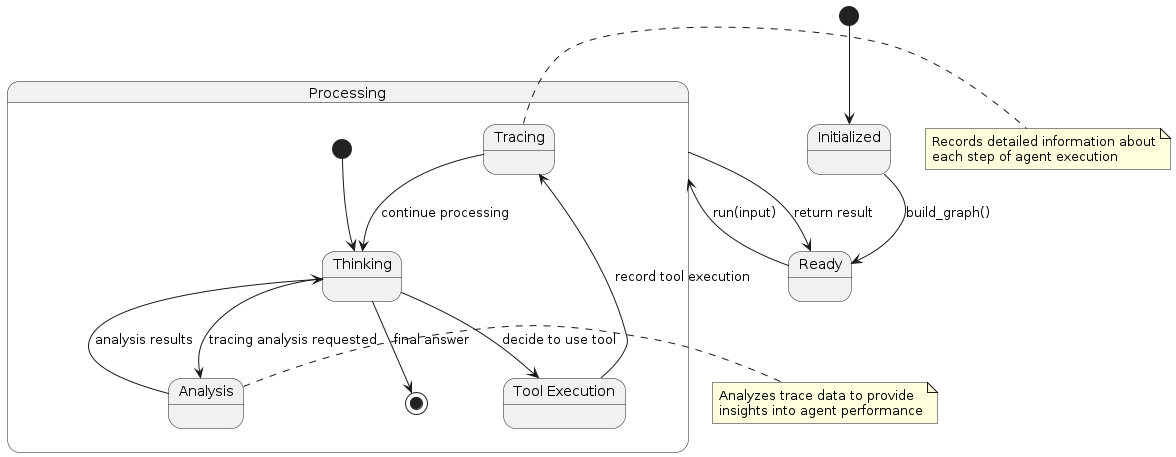

The diagram above was rendered by PlantUML. Its source (embedded in the PNG):
@startuml
state "Initialized" as Init
state "Ready" as Ready
state "Processing" as Proc {
  state "Thinking" as Think
  state "Tool Execution" as Tool
  state "Tracing" as Trace
  state "Analysis" as Analyze
  
  [*] --> Think
  Think --> Tool : decide to use tool
  Tool --> Trace : record tool execution
  Trace --> Think : continue processing
  Think --> Analyze : tracing analysis requested
  Analyze --> Think : analysis results
  Think --> [*] : final answer
}

[*] --> Init
Init --> Ready : build_graph()
Ready --> Proc : run(input)
Proc --> Ready : return result

note right of Trace
  Records detailed information about
  each step of agent execution
end note

note right of Analyze
  Analyzes trace data to provide
  insights into agent performance
end note
@enduml